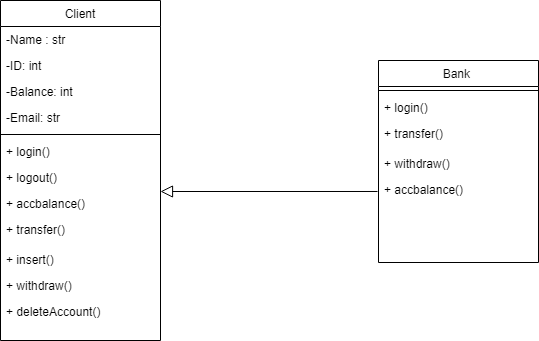

The diagram above was exported from draw.io. Its source (the exported page's mxGraphModel, read from the mxfile embedded in the PNG):
<mxGraphModel dx="828" dy="452" grid="1" gridSize="10" guides="1" tooltips="1" connect="1" arrows="1" fold="1" page="1" pageScale="1" pageWidth="827" pageHeight="1169" math="0" shadow="0">
  <root>
    <mxCell id="WIyWlLk6GJQsqaUBKTNV-0" />
    <mxCell id="WIyWlLk6GJQsqaUBKTNV-1" parent="WIyWlLk6GJQsqaUBKTNV-0" />
    <mxCell id="zkfFHV4jXpPFQw0GAbJ--0" value="Client" style="swimlane;fontStyle=0;align=center;verticalAlign=top;childLayout=stackLayout;horizontal=1;startSize=26;horizontalStack=0;resizeParent=1;resizeLast=0;collapsible=1;marginBottom=0;rounded=0;shadow=0;strokeWidth=1;" parent="WIyWlLk6GJQsqaUBKTNV-1" vertex="1">
      <mxGeometry x="130" y="60" width="160" height="340" as="geometry">
        <mxRectangle x="230" y="140" width="160" height="26" as="alternateBounds" />
      </mxGeometry>
    </mxCell>
    <mxCell id="zkfFHV4jXpPFQw0GAbJ--1" value="-Name : str" style="text;align=left;verticalAlign=top;spacingLeft=4;spacingRight=4;overflow=hidden;rotatable=0;points=[[0,0.5],[1,0.5]];portConstraint=eastwest;" parent="zkfFHV4jXpPFQw0GAbJ--0" vertex="1">
      <mxGeometry y="26" width="160" height="26" as="geometry" />
    </mxCell>
    <mxCell id="zkfFHV4jXpPFQw0GAbJ--2" value="-ID: int " style="text;align=left;verticalAlign=top;spacingLeft=4;spacingRight=4;overflow=hidden;rotatable=0;points=[[0,0.5],[1,0.5]];portConstraint=eastwest;rounded=0;shadow=0;html=0;" parent="zkfFHV4jXpPFQw0GAbJ--0" vertex="1">
      <mxGeometry y="52" width="160" height="26" as="geometry" />
    </mxCell>
    <mxCell id="zkfFHV4jXpPFQw0GAbJ--3" value="-Balance: int" style="text;align=left;verticalAlign=top;spacingLeft=4;spacingRight=4;overflow=hidden;rotatable=0;points=[[0,0.5],[1,0.5]];portConstraint=eastwest;rounded=0;shadow=0;html=0;" parent="zkfFHV4jXpPFQw0GAbJ--0" vertex="1">
      <mxGeometry y="78" width="160" height="26" as="geometry" />
    </mxCell>
    <mxCell id="zkfFHV4jXpPFQw0GAbJ--5" value="-Email: str" style="text;align=left;verticalAlign=top;spacingLeft=4;spacingRight=4;overflow=hidden;rotatable=0;points=[[0,0.5],[1,0.5]];portConstraint=eastwest;" parent="zkfFHV4jXpPFQw0GAbJ--0" vertex="1">
      <mxGeometry y="104" width="160" height="26" as="geometry" />
    </mxCell>
    <mxCell id="zkfFHV4jXpPFQw0GAbJ--4" value="" style="line;html=1;strokeWidth=1;align=left;verticalAlign=middle;spacingTop=-1;spacingLeft=3;spacingRight=3;rotatable=0;labelPosition=right;points=[];portConstraint=eastwest;" parent="zkfFHV4jXpPFQw0GAbJ--0" vertex="1">
      <mxGeometry y="130" width="160" height="8" as="geometry" />
    </mxCell>
    <mxCell id="0Xs5a5FStiCKcty5X55--2" value="+ login()" style="text;align=left;verticalAlign=top;spacingLeft=4;spacingRight=4;overflow=hidden;rotatable=0;points=[[0,0.5],[1,0.5]];portConstraint=eastwest;" vertex="1" parent="zkfFHV4jXpPFQw0GAbJ--0">
      <mxGeometry y="138" width="160" height="26" as="geometry" />
    </mxCell>
    <mxCell id="0Xs5a5FStiCKcty5X55--8" value="+ logout()" style="text;align=left;verticalAlign=top;spacingLeft=4;spacingRight=4;overflow=hidden;rotatable=0;points=[[0,0.5],[1,0.5]];portConstraint=eastwest;" vertex="1" parent="zkfFHV4jXpPFQw0GAbJ--0">
      <mxGeometry y="164" width="160" height="26" as="geometry" />
    </mxCell>
    <mxCell id="0Xs5a5FStiCKcty5X55--5" value="+ accbalance()" style="text;align=left;verticalAlign=top;spacingLeft=4;spacingRight=4;overflow=hidden;rotatable=0;points=[[0,0.5],[1,0.5]];portConstraint=eastwest;" vertex="1" parent="zkfFHV4jXpPFQw0GAbJ--0">
      <mxGeometry y="190" width="160" height="26" as="geometry" />
    </mxCell>
    <mxCell id="0Xs5a5FStiCKcty5X55--3" value="+ transfer()&#10;" style="text;align=left;verticalAlign=top;spacingLeft=4;spacingRight=4;overflow=hidden;rotatable=0;points=[[0,0.5],[1,0.5]];portConstraint=eastwest;" vertex="1" parent="zkfFHV4jXpPFQw0GAbJ--0">
      <mxGeometry y="216" width="160" height="30" as="geometry" />
    </mxCell>
    <mxCell id="0Xs5a5FStiCKcty5X55--6" value="+ insert()" style="text;align=left;verticalAlign=top;spacingLeft=4;spacingRight=4;overflow=hidden;rotatable=0;points=[[0,0.5],[1,0.5]];portConstraint=eastwest;" vertex="1" parent="zkfFHV4jXpPFQw0GAbJ--0">
      <mxGeometry y="246" width="160" height="26" as="geometry" />
    </mxCell>
    <mxCell id="0Xs5a5FStiCKcty5X55--4" value="+ withdraw()" style="text;align=left;verticalAlign=top;spacingLeft=4;spacingRight=4;overflow=hidden;rotatable=0;points=[[0,0.5],[1,0.5]];portConstraint=eastwest;" vertex="1" parent="zkfFHV4jXpPFQw0GAbJ--0">
      <mxGeometry y="272" width="160" height="26" as="geometry" />
    </mxCell>
    <mxCell id="0Xs5a5FStiCKcty5X55--9" value="+ deleteAccount()" style="text;align=left;verticalAlign=top;spacingLeft=4;spacingRight=4;overflow=hidden;rotatable=0;points=[[0,0.5],[1,0.5]];portConstraint=eastwest;" vertex="1" parent="zkfFHV4jXpPFQw0GAbJ--0">
      <mxGeometry y="298" width="160" height="26" as="geometry" />
    </mxCell>
    <mxCell id="zkfFHV4jXpPFQw0GAbJ--16" value="" style="endArrow=block;endSize=10;endFill=0;shadow=0;strokeWidth=1;rounded=0;edgeStyle=elbowEdgeStyle;elbow=vertical;exitX=-0.006;exitY=0.038;exitDx=0;exitDy=0;exitPerimeter=0;" parent="WIyWlLk6GJQsqaUBKTNV-1" target="zkfFHV4jXpPFQw0GAbJ--0" edge="1">
      <mxGeometry width="160" relative="1" as="geometry">
        <mxPoint x="507.03999999999996" y="250.98800000000006" as="sourcePoint" />
        <mxPoint x="310" y="271" as="targetPoint" />
      </mxGeometry>
    </mxCell>
    <mxCell id="zkfFHV4jXpPFQw0GAbJ--17" value="Bank " style="swimlane;fontStyle=0;align=center;verticalAlign=top;childLayout=stackLayout;horizontal=1;startSize=26;horizontalStack=0;resizeParent=1;resizeLast=0;collapsible=1;marginBottom=0;rounded=0;shadow=0;strokeWidth=1;" parent="WIyWlLk6GJQsqaUBKTNV-1" vertex="1">
      <mxGeometry x="508" y="120" width="160" height="202" as="geometry">
        <mxRectangle x="550" y="140" width="160" height="26" as="alternateBounds" />
      </mxGeometry>
    </mxCell>
    <mxCell id="zkfFHV4jXpPFQw0GAbJ--23" value="" style="line;html=1;strokeWidth=1;align=left;verticalAlign=middle;spacingTop=-1;spacingLeft=3;spacingRight=3;rotatable=0;labelPosition=right;points=[];portConstraint=eastwest;" parent="zkfFHV4jXpPFQw0GAbJ--17" vertex="1">
      <mxGeometry y="26" width="160" height="8" as="geometry" />
    </mxCell>
    <mxCell id="zkfFHV4jXpPFQw0GAbJ--24" value="+ login()" style="text;align=left;verticalAlign=top;spacingLeft=4;spacingRight=4;overflow=hidden;rotatable=0;points=[[0,0.5],[1,0.5]];portConstraint=eastwest;" parent="zkfFHV4jXpPFQw0GAbJ--17" vertex="1">
      <mxGeometry y="34" width="160" height="26" as="geometry" />
    </mxCell>
    <mxCell id="zkfFHV4jXpPFQw0GAbJ--25" value="+ transfer()&#10;" style="text;align=left;verticalAlign=top;spacingLeft=4;spacingRight=4;overflow=hidden;rotatable=0;points=[[0,0.5],[1,0.5]];portConstraint=eastwest;" parent="zkfFHV4jXpPFQw0GAbJ--17" vertex="1">
      <mxGeometry y="60" width="160" height="30" as="geometry" />
    </mxCell>
    <mxCell id="UIfKvLLMgLrYU_sjSByo-2" value="+ withdraw()" style="text;align=left;verticalAlign=top;spacingLeft=4;spacingRight=4;overflow=hidden;rotatable=0;points=[[0,0.5],[1,0.5]];portConstraint=eastwest;" parent="zkfFHV4jXpPFQw0GAbJ--17" vertex="1">
      <mxGeometry y="90" width="160" height="26" as="geometry" />
    </mxCell>
    <mxCell id="0Xs5a5FStiCKcty5X55--10" value="+ accbalance()" style="text;align=left;verticalAlign=top;spacingLeft=4;spacingRight=4;overflow=hidden;rotatable=0;points=[[0,0.5],[1,0.5]];portConstraint=eastwest;" vertex="1" parent="zkfFHV4jXpPFQw0GAbJ--17">
      <mxGeometry y="116" width="160" height="26" as="geometry" />
    </mxCell>
  </root>
</mxGraphModel>